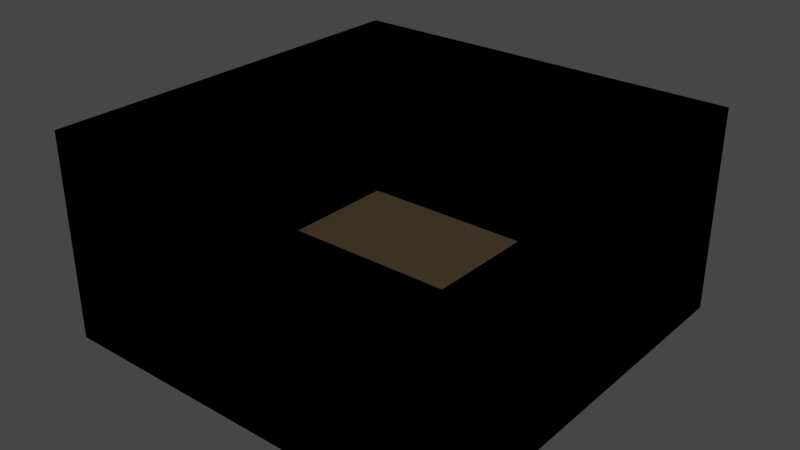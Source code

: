 # Source: sand.blend  (saved by Blender 3.6.11; exported with 4.5.12 LTS)
import bpy
from mathutils import Matrix  # noqa: F401  (used for matrix-valued properties, if any)

bpy.ops.wm.read_factory_settings(use_empty=True)
scene = bpy.context.scene
scene.name = 'Scene'

# ---- collections
col_collection = bpy.data.collections.new('Collection'); scene.collection.children.link(col_collection)

# ---- images (referenced by path relative to the original .blend; pixels are not part of the script)
import os
ASSET_DIR = os.environ.get("B2B_ASSET_DIR", "")  # directory of the original .blend (textures are referenced by path, not embedded)
HERE = os.path.dirname(os.path.abspath(__file__))  # packed textures are extracted next to this script under _unpacked/

def load_image(name, relpath, width, height, colorspace="sRGB"):
    """Load a texture the original file referenced (path relative to the .blend, or extracted next to this script)."""
    p = next((c for c in (os.path.join(HERE, relpath), os.path.join(ASSET_DIR, relpath)) if relpath and os.path.exists(c)), "")
    if p:
        img = bpy.data.images.load(p, check_existing=True)
        img.name = name
    else:  # same state as the original file: an image datablock whose file is absent (Cycles renders it pink)
        img = bpy.data.images.new(name, width, height)
        img.source = "FILE"
        img.filepath = "//" + (relpath or name)
    img.colorspace_settings.name = colorspace
    return img
img_texturescom_ground_sanddesert2_3x3_2k_normal_jpeg = load_image('TexturesCom_Ground_SandDesert2_3x3_2K_normal.jpeg', '_unpacked/TexturesCom_Ground_SandDesert2_3x3_2K_normal.ac6c9f38.jpg', 2048, 2048, 'sRGB')
img_texturescom_ground_sanddesert2_3x3_2k_albedo_jpeg = load_image('TexturesCom_Ground_SandDesert2_3x3_2K_albedo.jpeg', '_unpacked/TexturesCom_Ground_SandDesert2_3x3_2K_albedo.090237bb.jpg', 2048, 2048, 'sRGB')

# ---- materials (node trees are filled in below, after node groups)
mat_sand = bpy.data.materials.new('Sand')
mat_sand.use_backface_culling = True
mat_sand.use_transparent_shadow = False
mat_black = bpy.data.materials.new('Black')
mat_black.use_transparent_shadow = False

# ---- material node trees
mat_sand.use_nodes = True; mat_sand.node_tree.nodes.clear()
_N = mat_sand.node_tree.nodes; _L = mat_sand.node_tree.links
n0 = _N.new('ShaderNodeBsdfPrincipled'); n0.name = 'Principled BSDF'; n0.location = (10, 300)
n0.distribution = 'GGX'
n0.subsurface_method = 'RANDOM_WALK_SKIN'
n0.inputs[2].default_value = 1.0
n0.inputs[3].default_value = 1.45
n0.inputs[11].default_value = 1.01
n0.inputs[13].default_value = 0.0
n0.inputs[20].default_value = 0.0
n0.inputs[27].default_value = (0.0, 0.0, 0.0, 1.0)
n0.inputs[28].default_value = 1.0
n1 = _N.new('ShaderNodeOutputMaterial'); n1.name = 'Material Output'; n1.location = (300, 300)
n2 = _N.new('ShaderNodeNormalMap'); n2.name = 'Normal Map'; n2.location = (-202, -206)
n2.inputs[0].default_value = 10.0
n3 = _N.new('ShaderNodeTexImage'); n3.name = 'Image Texture.001'; n3.location = (-507, -74)
n3.image = img_texturescom_ground_sanddesert2_3x3_2k_normal_jpeg
n4 = _N.new('ShaderNodeTexImage'); n4.name = 'Image Texture'; n4.location = (-506, 292)
n4.image = img_texturescom_ground_sanddesert2_3x3_2k_albedo_jpeg
_L.new(n0.outputs[0], n1.inputs[0])
_L.new(n4.outputs[0], n0.inputs[0])
_L.new(n2.outputs[0], n0.inputs[5])
_L.new(n3.outputs[0], n2.inputs[1])
n1.is_active_output = True
mat_black.use_nodes = True; mat_black.node_tree.nodes.clear()
_N = mat_black.node_tree.nodes; _L = mat_black.node_tree.links
n0 = _N.new('ShaderNodeBsdfPrincipled'); n0.name = 'Principled BSDF'; n0.location = (10, 300)
n0.distribution = 'GGX'
n0.subsurface_method = 'RANDOM_WALK_SKIN'
n0.inputs[0].default_value = (0.0, 0.0, 0.0, 1.0)
n0.inputs[2].default_value = 1.0
n0.inputs[3].default_value = 1.45
n0.inputs[11].default_value = 1.01
n0.inputs[13].default_value = 0.0
n0.inputs[20].default_value = 0.0
n0.inputs[27].default_value = (0.0, 0.0, 0.0, 1.0)
n0.inputs[28].default_value = 1.0
n1 = _N.new('ShaderNodeOutputMaterial'); n1.name = 'Material Output'; n1.location = (300, 300)
_L.new(n0.outputs[0], n1.inputs[0])
n1.is_active_output = True

# ---- world
world_world = bpy.data.worlds.new('World'); scene.world = world_world
world_world.use_nodes = True; world_world.node_tree.nodes.clear()
_N = world_world.node_tree.nodes; _L = world_world.node_tree.links
n0 = _N.new('ShaderNodeOutputWorld'); n0.name = 'World Output'; n0.location = (300, 300)
n1 = _N.new('ShaderNodeBackground'); n1.name = 'Background'; n1.location = (10, 300)
n1.inputs[0].default_value = (0.05088, 0.05088, 0.05088, 1.0)
_L.new(n1.outputs[0], n0.inputs[0])
n0.is_active_output = True
world_world.color = (0.05088, 0.05088, 0.05088)
world_world.use_sun_shadow = False
world_world.sun_shadow_jitter_overblur = 0.0

# ---- meshes
me_plane = bpy.data.meshes.new('Plane')
me_plane.from_pydata([(-1.0, -1.0, 0.0), (1.0, -1.0, 0.0), (-1.0, 1.0, 0.0), (1.0, 1.0, 0.0), (-1.0, -1.0, 1.0), (1.0, -1.0, 1.0), (-1.0, 1.0, 1.0), (1.0, 1.0, 1.0)], [], [(0, 1, 3, 2), (1, 5, 7, 3), (2, 6, 4, 0), (3, 7, 6, 2), (0, 4, 5, 1)])
me_plane.polygons.foreach_set('material_index', [0, 1, 1, 1, 1])
_uv = me_plane.uv_layers.new(name='UVMap')
_uv.uv.foreach_set('vector', [-9.483, -9.483, 10.48, -9.483, 10.48, 10.48, -9.483, 10.48, 1.0, 0.0, 1.0, 0.0, 1.0, 1.0, 1.0, 1.0, 0.0, 1.0, 0.0, 1.0, 0.0, 0.0, 0.0, 0.0, 1.0, 1.0, 1.0, 1.0, 0.0, 1.0, 0.0, 1.0, 0.0, 0.0, 0.0, 0.0, 1.0, 0.0, 1.0, 0.0])
me_plane.materials.append(mat_sand)
me_plane.materials.append(mat_black)
me_plane.update()

# ---- objects
ob_plane = bpy.data.objects.new('Plane', me_plane)

# ---- transforms, parenting, visibility, modifiers, constraints
ob_plane.location = (0.0, 0.0, 0.0)
ob_plane.scale = (100.0, 100.0, 100.0)

# ---- collection membership
col_collection.objects.link(ob_plane)

# ---- scene / render settings (as saved in the file)
scene.frame_start = 1; scene.frame_end = 250; scene.frame_set(1)
scene.render.engine = 'BLENDER_EEVEE_NEXT'
scene.cycles.sampling_pattern = 'TABULATED_SOBOL'
scene.view_settings.view_transform = 'Filmic'
bpy.context.view_layer.update()

# ---- added for rendering (the .blend has no active camera and no usable light): camera, sun
cam_auto = bpy.data.cameras.new('AutoCamera')
cam_auto.lens = 50.0
cam_auto.sensor_width = 36.0
cam_auto.clip_end = 4871.29
ob_auto_camera = bpy.data.objects.new('AutoCamera', cam_auto)
scene.collection.objects.link(ob_auto_camera)
ob_auto_camera.location = (277.567, -333.081, 272.054)
ob_auto_camera.rotation_euler = (1.09748, -7.21219e-08, 0.694738)
scene.camera = ob_auto_camera
light_auto_sun = bpy.data.lights.new('AutoSun', 'SUN')
light_auto_sun.energy = 3.0
light_auto_sun.angle = 0.0523599
ob_auto_sun = bpy.data.objects.new('AutoSun', light_auto_sun)
scene.collection.objects.link(ob_auto_sun)
ob_auto_sun.rotation_euler = (0.872665, 0.174533, 0.523599)
bpy.context.view_layer.update()
